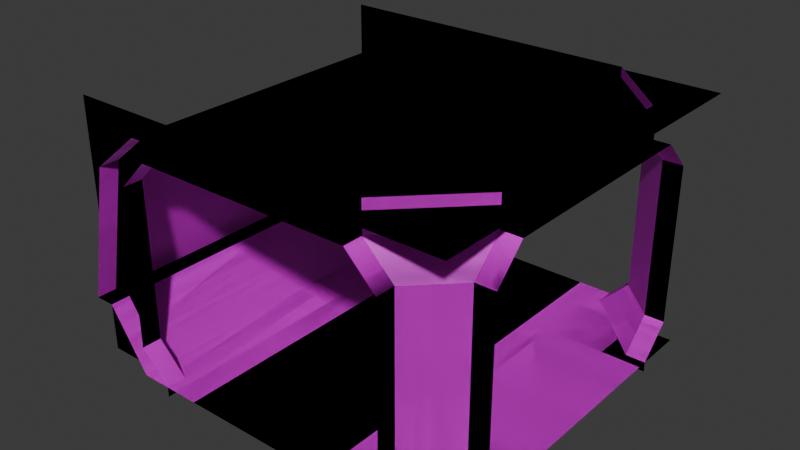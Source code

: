 # Source: corridor_0_t.blend  (saved by Blender 4.4.30; exported with 4.5.12 LTS)
import bpy
from mathutils import Matrix  # noqa: F401  (used for matrix-valued properties, if any)

bpy.ops.wm.read_factory_settings(use_empty=True)
scene = bpy.context.scene
scene.name = 'corridor_0_t'

# ---- collections
col_corridor_0_t = bpy.data.collections.new('corridor_0_t'); scene.collection.children.link(col_corridor_0_t)
col_col = bpy.data.collections.new('col'); col_corridor_0_t.children.link(col_col)

# ---- images (referenced by path relative to the original .blend; pixels are not part of the script)
import os
ASSET_DIR = os.environ.get("B2B_ASSET_DIR", "")  # directory of the original .blend (textures are referenced by path, not embedded)
HERE = os.path.dirname(os.path.abspath(__file__))  # packed textures are extracted next to this script under _unpacked/

def load_image(name, relpath, width, height, colorspace="sRGB"):
    """Load a texture the original file referenced (path relative to the .blend, or extracted next to this script)."""
    p = next((c for c in (os.path.join(HERE, relpath), os.path.join(ASSET_DIR, relpath)) if relpath and os.path.exists(c)), "")
    if p:
        img = bpy.data.images.load(p, check_existing=True)
        img.name = name
    else:  # same state as the original file: an image datablock whose file is absent (Cycles renders it pink)
        img = bpy.data.images.new(name, width, height)
        img.source = "FILE"
        img.filepath = "//" + (relpath or name)
    img.colorspace_settings.name = colorspace
    return img
img_grey_tg_png = load_image('grey_tg.png', 'grey_tg.png', 1024, 1024, 'sRGB')

# ---- materials (node trees are filled in below, after node groups)
mat_material = bpy.data.materials.new('Material')

# ---- material node trees
mat_material.use_nodes = True; mat_material.node_tree.nodes.clear()
_N = mat_material.node_tree.nodes; _L = mat_material.node_tree.links
n0 = _N.new('ShaderNodeBsdfPrincipled'); n0.name = 'Principled BSDF'; n0.location = (10, 300)
n1 = _N.new('ShaderNodeOutputMaterial'); n1.name = 'Material Output'; n1.location = (300, 300)
n2 = _N.new('ShaderNodeTexImage'); n2.name = 'Image Texture'; n2.location = (-280, 280)
n2.image = img_grey_tg_png
_L.new(n0.outputs[0], n1.inputs[0])
_L.new(n2.outputs[0], n0.inputs[0])
n1.is_active_output = True

# ---- world
world_world_001 = bpy.data.worlds.new('World.001'); scene.world = world_world_001
world_world_001.use_nodes = True; world_world_001.node_tree.nodes.clear()
_N = world_world_001.node_tree.nodes; _L = world_world_001.node_tree.links
n0 = _N.new('ShaderNodeOutputWorld'); n0.name = 'World Output'; n0.location = (300, 300)
n1 = _N.new('ShaderNodeBackground'); n1.name = 'Background'; n1.location = (10, 300)
n1.inputs[0].default_value = (0.05088, 0.05088, 0.05088, 1.0)
_L.new(n1.outputs[0], n0.inputs[0])
n0.is_active_output = True
world_world_001.color = (0.05088, 0.05088, 0.05088)
world_world_001.sun_shadow_jitter_overblur = 0.0

# ---- meshes
me_corridor_0_wall_007 = bpy.data.meshes.new('corridor_0_wall.007')
me_corridor_0_wall_007.from_pydata([(-2.0, -2.0, 0.6), (-2.0, 2.0, 0.6), (-1.7, -2.0, 2.0), (-1.7, 2.0, 2.0)], [], [(1, 3, 2, 0)])
_uv = me_corridor_0_wall_007.uv_layers.new(name='UVMap')
_uv.uv.foreach_set('vector', [2.0, 0.6, 2.0, 2.0, -2.0, 2.0, -2.0, 0.6])
me_corridor_0_wall_007.materials.append(mat_material)
me_corridor_0_wall_007.update()
me_corridor_0_wall_008 = bpy.data.meshes.new('corridor_0_wall.008')
me_corridor_0_wall_008.from_pydata([(-1.8, -2.0, 0.6), (-1.8, 2.0, 0.6), (-1.4, -2.0, 0.0), (-1.4, 2.0, 0.0), (-2.0, -2.0, 0.6), (-2.0, 2.0, 0.6)], [], [(2, 3, 1, 0), (1, 5, 4, 0)])
_uv = me_corridor_0_wall_008.uv_layers.new(name='UVMap')
_uv.uv.foreach_set('vector', [-2.0, 0.0, 2.0, 0.0, 2.0, 0.6, -2.0, 0.6, -1.8, 2.0, -2.0, 2.0, -2.0, -2.0, -1.8, -2.0])
me_corridor_0_wall_008.materials.append(mat_material)
me_corridor_0_wall_008.update()
me_corridor_0_wall_009 = bpy.data.meshes.new('corridor_0_wall.009')
me_corridor_0_wall_009.from_pydata([(-1.7, -2.0, 2.0), (-1.7, 2.0, 2.0), (-1.2, -2.0, 2.4), (-1.2, 2.0, 2.4)], [], [(1, 3, 2, 0)])
_uv = me_corridor_0_wall_009.uv_layers.new(name='UVMap')
_uv.uv.foreach_set('vector', [1.7, 2.0, 1.2, 2.0, 1.2, -2.0, 1.7, -2.0])
me_corridor_0_wall_009.materials.append(mat_material)
me_corridor_0_wall_009.update()
me_corridor_0_struct_009 = bpy.data.meshes.new('corridor_0_struct.009')
me_corridor_0_struct_009.from_pydata([(-1.1, -1.8, 2.2), (-1.1, -2.0, 2.2), (-1.1, -1.8, 2.5), (1.1, -2.0, 2.2), (1.1, -1.8, 2.2), (1.1, -1.8, 2.5)], [], [(0, 4, 3, 1), (2, 5, 4, 0)])
_uv = me_corridor_0_struct_009.uv_layers.new(name='UVMap')
_uv.uv.foreach_set('vector', [1.1, -1.8, -1.1, -1.8, -1.1, -2.0, 1.1, -2.0, 1.1, 2.5, -1.1, 2.5, -1.1, 2.2, 1.1, 2.2])
me_corridor_0_struct_009.materials.append(mat_material)
me_corridor_0_struct_009.update()
me_corridor_0_struct_010 = bpy.data.meshes.new('corridor_0_struct.010')
me_corridor_0_struct_010.from_pydata([(-1.1, 1.8, 2.2), (-1.1, 2.0, 2.2), (-1.1, 1.8, 2.5), (1.1, 2.0, 2.2), (1.1, 1.8, 2.2), (1.1, 1.8, 2.5)], [], [(0, 1, 3, 4), (2, 0, 4, 5)])
_uv = me_corridor_0_struct_010.uv_layers.new(name='UVMap')
_uv.uv.foreach_set('vector', [1.1, 1.8, 1.1, 2.0, -1.1, 2.0, -1.1, 1.8, -1.1, 2.5, -1.1, 2.2, 1.1, 2.2, 1.1, 2.5])
me_corridor_0_struct_010.materials.append(mat_material)
me_corridor_0_struct_010.update()
me_corridor_0_struct_011 = bpy.data.meshes.new('corridor_0_struct.011')
me_corridor_0_struct_011.from_pydata([(-2.1, -1.8, 0.0), (-2.1, -1.8, 2.2), (-1.1, -1.8, 0.0), (-1.1, -1.8, 2.2), (-1.1, -2.0, 0.0), (-1.1, -2.0, 2.2), (-2.1, -1.8, 2.5), (-1.1, -1.8, 2.5), (-2.1, -1.8, -0.1), (-1.1, -1.8, -0.1), (-1.1, -2.0, -0.1), (-2.1, -1.8, 0.3), (-1.4, -2.0, 0.3), (-1.4, -1.8, 0.3), (-2.1, -1.8, 1.9), (-1.4, -2.0, 1.9), (-1.4, -1.8, 1.9)], [], [(15, 16, 3, 5), (16, 14, 1, 3), (1, 6, 7, 3), (4, 10, 9, 2), (2, 9, 8, 0), (2, 0, 11, 13), (4, 2, 13, 12), (13, 11, 14, 16), (12, 13, 16, 15)])
_uv = me_corridor_0_struct_011.uv_layers.new(name='UVMap')
_uv.uv.foreach_set('vector', [-2.0, 1.9, -1.8, 1.9, -1.8, 2.2, -2.0, 2.2, 1.4, 1.9, 2.1, 1.9, 2.1, 2.2, 1.1, 2.2, 2.1, 2.2, 2.1, 2.5, 1.1, 2.5, 1.1, 2.2, -2.0, 0.0, -2.0, -0.1, -1.8, -0.1, -1.8, 0.0, 1.1, 0.0, 1.1, -0.1, 2.1, -0.1, 2.1, 0.0, 1.1, 0.0, 2.1, 0.0, 2.1, 0.3, 1.4, 0.3, -1.1, -2.0, -1.1, -1.8, -1.4, -1.8, -1.4, -2.0, 1.4, 0.3, 2.1, 0.3, 2.1, 1.9, 1.4, 1.9, -2.0, 0.3, -1.8, 0.3, -1.8, 1.9, -2.0, 1.9])
me_corridor_0_struct_011.materials.append(mat_material)
me_corridor_0_struct_011.update()
me_corridor_0_struct_018 = bpy.data.meshes.new('corridor_0_struct.018')
me_corridor_0_struct_018.from_pydata([(1.1, 1.8, 0.0), (1.1, 1.8, 2.2), (1.1, 2.0, 0.0), (1.1, 2.0, 2.2), (1.1, 1.8, -0.1), (1.1, 2.0, -0.1), (1.4, 2.0, 0.3), (1.4, 1.8, 0.3), (1.8, 1.1, 2.5), (1.4, 2.0, 1.9), (1.4, 1.8, 1.9), (1.8, 1.1, 0.0), (1.8, 1.1, 2.2), (1.1, 1.8, 2.5), (1.8, 1.1, -0.1), (1.8, 1.4, 0.3), (1.8, 1.4, 1.9), (2.0, 1.1, 0.0), (2.0, 1.1, 2.2), (2.0, 1.1, -0.1), (2.0, 1.4, 0.3), (2.0, 1.4, 1.9)], [], [(9, 10, 1, 3), (2, 5, 4, 0), (2, 0, 7, 6), (6, 7, 10, 9), (1, 12, 8, 13), (1, 10, 16, 12), (10, 7, 15, 16), (7, 0, 11, 15), (0, 4, 14, 11), (16, 15, 20, 21), (11, 14, 19, 17), (12, 16, 21, 18), (15, 11, 17, 20)])
_uv = me_corridor_0_struct_018.uv_layers.new(name='UVMap')
_uv.uv.foreach_set('vector', [-2.0, 1.9, -1.8, 1.9, -1.8, 2.2, -2.0, 2.2, -2.0, 0.0, -2.0, -0.1, -1.8, -0.1, -1.8, 0.0, 1.1, 2.0, 1.1, 1.8, 1.4, 1.8, 1.4, 2.0, -2.0, 0.3, -1.8, 0.3, -1.8, 1.9, -2.0, 1.9, 1.1, 2.2, 1.8, 2.2, 1.8, 2.5, 1.1, 2.5, -1.1, 1.8, -1.4, 1.8, -1.8, 1.4, -1.8, 1.1, 1.4, 1.9, 1.4, 0.3, 1.8, 0.3, 1.8, 1.9, 1.4, 1.8, 1.1, 1.8, 1.8, 1.1, 1.8, 1.4, 1.1, 0.0, 1.1, -0.1, 1.8, -0.1, 1.8, 0.0, 1.8, 1.9, 1.8, 0.3, 2.0, 0.3, 2.0, 1.9, 1.8, 0.0, 1.8, -0.1, 2.0, -0.1, 2.0, 0.0, -1.8, 1.1, -1.8, 1.4, -2.0, 1.4, -2.0, 1.1, 1.8, 1.4, 1.8, 1.1, 2.0, 1.1, 2.0, 1.4])
me_corridor_0_struct_018.materials.append(mat_material)
me_corridor_0_struct_018.update()
me_corridor_0_struct_019 = bpy.data.meshes.new('corridor_0_struct.019')
me_corridor_0_struct_019.from_pydata([(-2.1, 1.8, 0.0), (-2.1, 1.8, 2.2), (-1.1, 1.8, 0.0), (-1.1, 1.8, 2.2), (-1.1, 2.0, 0.0), (-1.1, 2.0, 2.2), (-2.1, 1.8, 2.5), (-1.1, 1.8, 2.5), (-2.1, 1.8, -0.1), (-1.1, 1.8, -0.1), (-1.1, 2.0, -0.1), (-2.1, 1.8, 0.3), (-1.4, 2.0, 0.3), (-1.4, 1.8, 0.3), (-2.1, 1.8, 1.9), (-1.4, 2.0, 1.9), (-1.4, 1.8, 1.9)], [], [(15, 5, 3, 16), (16, 3, 1, 14), (1, 3, 7, 6), (4, 2, 9, 10), (2, 0, 8, 9), (2, 13, 11, 0), (4, 12, 13, 2), (13, 16, 14, 11), (12, 15, 16, 13)])
_uv = me_corridor_0_struct_019.uv_layers.new(name='UVMap')
_uv.uv.foreach_set('vector', [2.0, 1.9, 2.0, 2.2, 1.8, 2.2, 1.8, 1.9, -1.4, 1.9, -1.1, 2.2, -2.1, 2.2, -2.1, 1.9, -2.1, 2.2, -1.1, 2.2, -1.1, 2.5, -2.1, 2.5, 2.0, 0.0, 1.8, 0.0, 1.8, -0.1, 2.0, -0.1, -1.1, 0.0, -2.1, 0.0, -2.1, -0.1, -1.1, -0.1, -1.1, 0.0, -1.4, 0.3, -2.1, 0.3, -2.1, 0.0, -1.1, 2.0, -1.4, 2.0, -1.4, 1.8, -1.1, 1.8, -1.4, 0.3, -1.4, 1.9, -2.1, 1.9, -2.1, 0.3, 2.0, 0.3, 2.0, 1.9, 1.8, 1.9, 1.8, 0.3])
me_corridor_0_struct_019.materials.append(mat_material)
me_corridor_0_struct_019.update()
me_corridor_0_floor_005 = bpy.data.meshes.new('corridor_0_floor.005')
me_corridor_0_floor_005.from_pydata([(1.0, -2.0, -4.768e-07), (1.6, -2.0, 0.0), (1.6, -1.0, 0.0), (1.0, -1.0, -3.576e-07), (1.6, -1.6, 0.0), (1.0, -1.6, -4.053e-07), (2.0, -1.0, 0.0), (2.0, -1.6, 0.0)], [], [(5, 4, 2, 3), (0, 1, 4, 5), (2, 4, 7, 6)])
_uv = me_corridor_0_floor_005.uv_layers.new(name='UVMap')
_uv.uv.foreach_set('vector', [1.0, -1.6, 1.6, -1.6, 1.6, -1.0, 1.0, -1.0, 1.0, -2.0, 1.6, -2.0, 1.6, -1.6, 1.0, -1.6, 1.6, -1.0, 1.6, -1.6, 2.0, -1.6, 2.0, -1.0])
me_corridor_0_floor_005.materials.append(mat_material)
me_corridor_0_floor_005.update()
me_corridor_0_floor_009 = bpy.data.meshes.new('corridor_0_floor.009')
me_corridor_0_floor_009.from_pydata([(1.0, -2.0, -4.768e-07), (0.75, -2.0, -4.768e-07), (0.75, 2.0, -4.768e-07), (1.0, 2.0, 0.0), (0.0, -2.0, -4.768e-07), (0.0, 2.0, -4.768e-07), (-1.0, -2.0, -4.768e-07), (-0.75, -2.0, -4.768e-07), (-0.75, 2.0, -4.768e-07), (-1.0, 2.0, 0.0), (0.75, -0.75, -4.768e-07), (0.75, 0.75, -4.768e-07), (1.0, -0.75, -3.179e-07), (1.0, 0.75, -1.589e-07), (0.0, -0.75, -4.768e-07), (0.0, 0.75, -4.768e-07), (-0.75, -0.75, -4.768e-07), (-0.75, 0.75, -4.768e-07), (-1.0, -0.75, -3.179e-07), (-1.0, 0.75, -1.589e-07), (0.75, 1.0, -4.768e-07), (1.0, 1.0, -1.272e-07), (0.0, 1.0, -4.768e-07), (-0.75, 1.0, -4.768e-07), (-1.0, 1.0, -1.272e-07), (0.75, -1.0, -4.768e-07), (1.0, -1.0, -3.497e-07), (0.0, -1.0, -4.768e-07), (-0.75, -1.0, -4.768e-07), (-1.0, -1.0, -3.497e-07), (2.0, -0.75, -3.179e-07), (2.0, 0.75, -1.589e-07), (2.0, 1.0, -1.272e-07), (2.0, -1.0, -3.497e-07)], [], [(20, 21, 3, 2), (22, 20, 2, 5), (23, 8, 9, 24), (22, 5, 8, 23), (27, 14, 16, 28), (14, 15, 17, 16), (28, 16, 18, 29), (16, 17, 19, 18), (27, 25, 10, 14), (14, 10, 11, 15), (25, 26, 12, 10), (10, 12, 13, 11), (15, 22, 23, 17), (17, 23, 24, 19), (15, 11, 20, 22), (11, 13, 21, 20), (1, 0, 26, 25), (4, 1, 25, 27), (7, 28, 29, 6), (4, 27, 28, 7), (21, 13, 31, 32), (13, 12, 30, 31), (12, 26, 33, 30)])
_uv = me_corridor_0_floor_009.uv_layers.new(name='UVMap')
_uv.uv.foreach_set('vector', [0.75, 1.0, 1.0, 1.0, 1.0, 2.0, 0.75, 2.0, 0.0, 1.0, 0.75, 1.0, 0.75, 2.0, 0.0, 2.0, -0.75, 1.0, -0.75, 2.0, -1.0, 2.0, -1.0, 1.0, 0.0, 1.0, 0.0, 2.0, -0.75, 2.0, -0.75, 1.0, 0.0, -1.0, 0.0, -0.75, -0.75, -0.75, -0.75, -1.0, 0.0, -0.75, 0.0, 0.75, -0.75, 0.75, -0.75, -0.75, -0.75, -1.0, -0.75, -0.75, -1.0, -0.75, -1.0, -1.0, -0.75, -0.75, -0.75, 0.75, -1.0, 0.75, -1.0, -0.75, 0.0, -1.0, 0.75, -1.0, 0.75, -0.75, 0.0, -0.75, 0.0, -0.75, 0.75, -0.75, 0.75, 0.75, 0.0, 0.75, 0.75, -1.0, 1.0, -1.0, 1.0, -0.75, 0.75, -0.75, 0.75, -0.75, 1.0, -0.75, 1.0, 0.75, 0.75, 0.75, 0.0, 0.75, 0.0, 1.0, -0.75, 1.0, -0.75, 0.75, -0.75, 0.75, -0.75, 1.0, -1.0, 1.0, -1.0, 0.75, 0.0, 0.75, 0.75, 0.75, 0.75, 1.0, 0.0, 1.0, 0.75, 0.75, 1.0, 0.75, 1.0, 1.0, 0.75, 1.0, 0.75, -2.0, 1.0, -2.0, 1.0, -1.0, 0.75, -1.0, 0.0, -2.0, 0.75, -2.0, 0.75, -1.0, 0.0, -1.0, -0.75, -2.0, -0.75, -1.0, -1.0, -1.0, -1.0, -2.0, 0.0, -2.0, 0.0, -1.0, -0.75, -1.0, -0.75, -2.0, 1.0, 1.0, 1.0, 0.75, 2.0, 0.75, 2.0, 1.0, 1.0, 0.75, 1.0, -0.75, 2.0, -0.75, 2.0, 0.75, 1.0, -0.75, 1.0, -1.0, 2.0, -1.0, 2.0, -0.75])
me_corridor_0_floor_009.materials.append(mat_material)
me_corridor_0_floor_009.update()
me_corridor_0_floor_010 = bpy.data.meshes.new('corridor_0_floor.010')
me_corridor_0_floor_010.from_pydata([(-1.0, -2.0, -4.768e-07), (-1.0, 2.0, 0.0), (-1.4, -2.0, 0.0), (-1.4, 2.0, 0.0)], [], [(0, 1, 3, 2)])
_uv = me_corridor_0_floor_010.uv_layers.new(name='UVMap')
_uv.uv.foreach_set('vector', [-1.0, -2.0, -1.0, 2.0, -1.4, 2.0, -1.4, -2.0])
me_corridor_0_floor_010.materials.append(mat_material)
me_corridor_0_floor_010.update()
me_corridor_0_ceiling_003 = bpy.data.meshes.new('corridor_0_ceiling.003')
me_corridor_0_ceiling_003.from_pydata([(2.0, -2.0, 2.4), (2.0, 2.0, 2.4), (-1.2, -2.0, 2.4), (-1.2, 2.0, 2.4)], [], [(1, 0, 2, 3)])
_uv = me_corridor_0_ceiling_003.uv_layers.new(name='UVMap')
_uv.uv.foreach_set('vector', [-2.0, 2.0, -2.0, -2.0, 1.2, -2.0, 1.2, 2.0])
me_corridor_0_ceiling_003.materials.append(mat_material)
me_corridor_0_ceiling_003.update()
me_corridor_0_floor_011 = bpy.data.meshes.new('corridor_0_floor.011')
me_corridor_0_floor_011.from_pydata([(1.0, 2.0, 0.0), (1.6, 2.0, 0.0), (1.6, 1.0, 0.0), (1.0, 1.0, -1.192e-07), (1.6, 1.6, 0.0), (1.0, 1.6, -7.153e-08), (2.0, 1.0, 0.0), (2.0, 1.6, 0.0)], [], [(5, 4, 1, 0), (3, 2, 4, 5), (4, 2, 6, 7)])
_uv = me_corridor_0_floor_011.uv_layers.new(name='UVMap')
_uv.uv.foreach_set('vector', [1.0, 1.6, 1.6, 1.6, 1.6, 2.0, 1.0, 2.0, 1.0, 1.0, 1.6, 1.0, 1.6, 1.6, 1.0, 1.6, 1.6, 1.6, 1.6, 1.0, 2.0, 1.0, 2.0, 1.6])
me_corridor_0_floor_011.materials.append(mat_material)
me_corridor_0_floor_011.update()
me_corridor_0_struct_020 = bpy.data.meshes.new('corridor_0_struct.020')
me_corridor_0_struct_020.from_pydata([(1.1, -1.8, 0.0), (1.1, -1.8, 2.2), (1.1, -2.0, 0.0), (1.1, -2.0, 2.2), (1.1, -1.8, -0.1), (1.1, -2.0, -0.1), (1.4, -2.0, 0.3), (1.4, -1.8, 0.3), (1.8, -1.1, 2.5), (1.4, -2.0, 1.9), (1.4, -1.8, 1.9), (1.8, -1.1, 0.0), (1.8, -1.1, 2.2), (1.1, -1.8, 2.5), (1.8, -1.1, -0.1), (1.8, -1.4, 0.3), (1.8, -1.4, 1.9), (2.0, -1.1, 0.0), (2.0, -1.1, 2.2), (2.0, -1.1, -0.1), (2.0, -1.4, 0.3), (2.0, -1.4, 1.9)], [], [(9, 3, 1, 10), (2, 0, 4, 5), (2, 6, 7, 0), (6, 9, 10, 7), (1, 13, 8, 12), (1, 12, 16, 10), (10, 16, 15, 7), (7, 15, 11, 0), (0, 11, 14, 4), (16, 21, 20, 15), (11, 17, 19, 14), (12, 18, 21, 16), (15, 20, 17, 11)])
_uv = me_corridor_0_struct_020.uv_layers.new(name='UVMap')
_uv.uv.foreach_set('vector', [2.0, 1.9, 2.0, 2.2, 1.8, 2.2, 1.8, 1.9, 2.0, 0.0, 1.8, 0.0, 1.8, -0.1, 2.0, -0.1, 1.1, -2.0, 1.4, -2.0, 1.4, -1.8, 1.1, -1.8, 2.0, 0.3, 2.0, 1.9, 1.8, 1.9, 1.8, 0.3, -1.1, 2.2, -1.1, 2.5, -1.8, 2.5, -1.8, 2.2, -1.1, -1.8, -1.8, -1.1, -1.8, -1.4, -1.4, -1.8, -1.4, 1.9, -1.8, 1.9, -1.8, 0.3, -1.4, 0.3, 1.4, -1.8, 1.8, -1.4, 1.8, -1.1, 1.1, -1.8, -1.1, 0.0, -1.8, 0.0, -1.8, -0.1, -1.1, -0.1, -1.8, 1.9, -2.0, 1.9, -2.0, 0.3, -1.8, 0.3, -1.8, 0.0, -2.0, 0.0, -2.0, -0.1, -1.8, -0.1, -1.8, -1.1, -2.0, -1.1, -2.0, -1.4, -1.8, -1.4, 1.8, -1.4, 2.0, -1.4, 2.0, -1.1, 1.8, -1.1])
me_corridor_0_struct_020.materials.append(mat_material)
me_corridor_0_struct_020.update()
me_corridor_0_struct_021 = bpy.data.meshes.new('corridor_0_struct.021')
me_corridor_0_struct_021.from_pydata([(1.8, 1.1, 2.5), (1.8, 1.1, 2.2), (2.0, 1.1, 2.2), (1.8, -1.1, 2.5), (1.8, -1.1, 2.2), (2.0, -1.1, 2.2)], [], [(1, 2, 5, 4), (0, 1, 4, 3)])
_uv = me_corridor_0_struct_021.uv_layers.new(name='UVMap')
_uv.uv.foreach_set('vector', [-1.8, 1.1, -2.0, 1.1, -2.0, -1.1, -1.8, -1.1, -1.1, 2.5, -1.1, 2.2, 1.1, 2.2, 1.1, 2.5])
me_corridor_0_struct_021.materials.append(mat_material)
me_corridor_0_struct_021.update()
me_corridor_0_wall_015 = bpy.data.meshes.new('corridor_0_wall.015')
me_corridor_0_wall_015.from_pydata([(-1.8, -2.0, 0.6), (-1.8, 2.0, 0.6), (-1.4, -2.0, 0.0), (-1.4, 2.0, 0.0), (-2.0, -2.0, 0.6), (-2.0, 2.0, 0.6)], [], [(2, 3, 1, 0), (1, 5, 4, 0)])
_uv = me_corridor_0_wall_015.uv_layers.new(name='UVMap')
_uv.uv.foreach_set('vector', [0.4, 0.0, 0.4, 1.0, 1.0, 1.0, 1.0, 0.0, 1.0, 1.0, 1.0, 1.0, 1.0, 0.0, 1.0, 0.0])
me_corridor_0_wall_015.update()
me_corridor_0_wall_014 = bpy.data.meshes.new('corridor_0_wall.014')
me_corridor_0_wall_014.from_pydata([(-2.0, -2.0, 0.6), (-2.0, 2.0, 0.6), (-1.7, -2.0, 2.0), (-1.7, 2.0, 2.0)], [], [(1, 3, 2, 0)])
_uv = me_corridor_0_wall_014.uv_layers.new(name='UVMap')
_uv.uv.foreach_set('vector', [1.0, 1.0, 1.0, 1.0, 1.0, 0.0, 1.0, 0.0])
me_corridor_0_wall_014.update()
me_corridor_0_wall_017 = bpy.data.meshes.new('corridor_0_wall.017')
me_corridor_0_wall_017.from_pydata([(-1.7, -2.0, 2.0), (-1.7, 2.0, 2.0), (-1.2, -2.0, 2.4), (-1.2, 2.0, 2.4)], [], [(1, 3, 2, 0)])
_uv = me_corridor_0_wall_017.uv_layers.new(name='UVMap')
_uv.uv.foreach_set('vector', [1.0, 1.0, 1.0, 1.0, 1.0, 0.0, 1.0, 0.0])
me_corridor_0_wall_017.update()
me_corridor_0_struct_008 = bpy.data.meshes.new('corridor_0_struct.008')
me_corridor_0_struct_008.from_pydata([(1.8, 1.1, 2.5), (1.8, 1.1, 2.2), (2.0, 1.1, 2.2), (1.8, -1.1, 2.5), (1.8, -1.1, 2.2), (2.0, -1.1, 2.2)], [], [(1, 2, 5, 4), (0, 1, 4, 3)])
_uv = me_corridor_0_struct_008.uv_layers.new(name='UVMap')
_uv.uv.foreach_set('vector', [0.625, 1.0, 0.625, 1.0, 0.625, 1.0, 0.625, 1.0, 0.625, 1.0, 0.625, 1.0, 0.625, 1.0, 0.625, 1.0])
me_corridor_0_struct_008.update()
me_corridor_0_struct_007 = bpy.data.meshes.new('corridor_0_struct.007')
me_corridor_0_struct_007.from_pydata([(1.1, -1.8, 0.0), (1.1, -1.8, 2.2), (1.1, -2.0, 0.0), (1.1, -2.0, 2.2), (1.1, -1.8, -0.1), (1.1, -2.0, -0.1), (1.4, -2.0, 0.3), (1.4, -1.8, 0.3), (1.8, -1.1, 2.5), (1.4, -2.0, 1.9), (1.4, -1.8, 1.9), (1.8, -1.1, 0.0), (1.8, -1.1, 2.2), (1.1, -1.8, 2.5), (1.8, -1.1, -0.1), (1.8, -1.4, 0.3), (1.8, -1.4, 1.9), (2.0, -1.1, 0.0), (2.0, -1.1, 2.2), (2.0, -1.1, -0.1), (2.0, -1.4, 0.3), (2.0, -1.4, 1.9)], [], [(9, 3, 1, 10), (2, 0, 4, 5), (2, 6, 7, 0), (6, 9, 10, 7), (1, 13, 8, 12), (1, 12, 16, 10), (10, 16, 15, 7), (7, 15, 11, 0), (0, 11, 14, 4), (16, 21, 20, 15), (11, 17, 19, 14), (12, 18, 21, 16), (15, 20, 17, 11)])
_uv = me_corridor_0_struct_007.uv_layers.new(name='UVMap')
_uv.uv.foreach_set('vector', [0.6053, 0.5, 0.625, 0.5, 0.625, 0.75, 0.6053, 0.75, 0.375, 0.5, 0.375, 0.75, 0.375, 0.75, 0.375, 0.5, 0.375, 0.5, 0.5, 0.5, 0.5, 0.75, 0.375, 0.75, 0.5, 0.5, 0.6053, 0.5, 0.6053, 0.75, 0.5, 0.75, 0.625, 0.75, 0.625, 0.75, 0.625, 1.0, 0.625, 1.0, 0.625, 0.75, 0.625, 1.0, 0.6053, 1.0, 0.6053, 0.75, 0.6053, 0.75, 0.6053, 1.0, 0.5, 1.0, 0.5, 0.75, 0.5, 0.75, 0.5, 1.0, 0.375, 1.0, 0.375, 0.75, 0.375, 0.75, 0.375, 1.0, 0.375, 1.0, 0.375, 0.75, 0.6053, 1.0, 0.6053, 1.0, 0.5, 1.0, 0.5, 1.0, 0.375, 1.0, 0.375, 1.0, 0.375, 1.0, 0.375, 1.0, 0.625, 1.0, 0.625, 1.0, 0.6053, 1.0, 0.6053, 1.0, 0.5, 1.0, 0.5, 1.0, 0.375, 1.0, 0.375, 1.0])
me_corridor_0_struct_007.update()
me_corridor_0_struct_013 = bpy.data.meshes.new('corridor_0_struct.013')
me_corridor_0_struct_013.from_pydata([(-1.1, 1.8, 2.2), (-1.1, 2.0, 2.2), (-1.1, 1.8, 2.5), (1.1, 2.0, 2.2), (1.1, 1.8, 2.2), (1.1, 1.8, 2.5)], [], [(0, 1, 3, 4), (2, 0, 4, 5)])
_uv = me_corridor_0_struct_013.uv_layers.new(name='UVMap')
_uv.uv.foreach_set('vector', [0.625, 0.75, 0.625, 0.5, 0.625, 0.5, 0.625, 0.75, 0.625, 0.75, 0.625, 0.75, 0.625, 0.75, 0.625, 0.75])
me_corridor_0_struct_013.update()
me_corridor_0_struct_014 = bpy.data.meshes.new('corridor_0_struct.014')
me_corridor_0_struct_014.from_pydata([(-2.1, -1.8, 0.0), (-2.1, -1.8, 2.2), (-1.1, -1.8, 0.0), (-1.1, -1.8, 2.2), (-1.1, -2.0, 0.0), (-1.1, -2.0, 2.2), (-2.1, -1.8, 2.5), (-1.1, -1.8, 2.5), (-2.1, -1.8, -0.1), (-1.1, -1.8, -0.1), (-1.1, -2.0, -0.1), (-2.1, -1.8, 0.3), (-1.4, -2.0, 0.3), (-1.4, -1.8, 0.3), (-2.1, -1.8, 1.9), (-1.4, -2.0, 1.9), (-1.4, -1.8, 1.9)], [], [(15, 16, 3, 5), (16, 14, 1, 3), (1, 6, 7, 3), (4, 10, 9, 2), (2, 9, 8, 0), (2, 0, 11, 13), (4, 2, 13, 12), (13, 11, 14, 16), (12, 13, 16, 15)])
_uv = me_corridor_0_struct_014.uv_layers.new(name='UVMap')
_uv.uv.foreach_set('vector', [0.6053, 0.5, 0.6053, 0.75, 0.625, 0.75, 0.625, 0.5, 0.6053, 0.75, 0.6053, 1.0, 0.625, 1.0, 0.625, 0.75, 0.625, 1.0, 0.625, 1.0, 0.625, 0.75, 0.625, 0.75, 0.375, 0.5, 0.375, 0.5, 0.375, 0.75, 0.375, 0.75, 0.375, 0.75, 0.375, 0.75, 0.375, 1.0, 0.375, 1.0, 0.375, 0.75, 0.375, 1.0, 0.5, 1.0, 0.5, 0.75, 0.375, 0.5, 0.375, 0.75, 0.5, 0.75, 0.5, 0.5, 0.5, 0.75, 0.5, 1.0, 0.6053, 1.0, 0.6053, 0.75, 0.5, 0.5, 0.5, 0.75, 0.6053, 0.75, 0.6053, 0.5])
me_corridor_0_struct_014.update()
me_corridor_0_struct_015 = bpy.data.meshes.new('corridor_0_struct.015')
me_corridor_0_struct_015.from_pydata([(1.1, 1.8, 0.0), (1.1, 1.8, 2.2), (1.1, 2.0, 0.0), (1.1, 2.0, 2.2), (1.1, 1.8, -0.1), (1.1, 2.0, -0.1), (1.4, 2.0, 0.3), (1.4, 1.8, 0.3), (1.8, 1.1, 2.5), (1.4, 2.0, 1.9), (1.4, 1.8, 1.9), (1.8, 1.1, 0.0), (1.8, 1.1, 2.2), (1.1, 1.8, 2.5), (1.8, 1.1, -0.1), (1.8, 1.4, 0.3), (1.8, 1.4, 1.9), (2.0, 1.1, 0.0), (2.0, 1.1, 2.2), (2.0, 1.1, -0.1), (2.0, 1.4, 0.3), (2.0, 1.4, 1.9)], [], [(9, 10, 1, 3), (2, 5, 4, 0), (2, 0, 7, 6), (6, 7, 10, 9), (1, 12, 8, 13), (1, 10, 16, 12), (10, 7, 15, 16), (7, 0, 11, 15), (0, 4, 14, 11), (16, 15, 20, 21), (11, 14, 19, 17), (12, 16, 21, 18), (15, 11, 17, 20)])
_uv = me_corridor_0_struct_015.uv_layers.new(name='UVMap')
_uv.uv.foreach_set('vector', [0.6053, 0.5, 0.6053, 0.75, 0.625, 0.75, 0.625, 0.5, 0.375, 0.5, 0.375, 0.5, 0.375, 0.75, 0.375, 0.75, 0.375, 0.5, 0.375, 0.75, 0.5, 0.75, 0.5, 0.5, 0.5, 0.5, 0.5, 0.75, 0.6053, 0.75, 0.6053, 0.5, 0.625, 0.75, 0.625, 1.0, 0.625, 1.0, 0.625, 0.75, 0.625, 0.75, 0.6053, 0.75, 0.6053, 1.0, 0.625, 1.0, 0.6053, 0.75, 0.5, 0.75, 0.5, 1.0, 0.6053, 1.0, 0.5, 0.75, 0.375, 0.75, 0.375, 1.0, 0.5, 1.0, 0.375, 0.75, 0.375, 0.75, 0.375, 1.0, 0.375, 1.0, 0.6053, 1.0, 0.5, 1.0, 0.5, 1.0, 0.6053, 1.0, 0.375, 1.0, 0.375, 1.0, 0.375, 1.0, 0.375, 1.0, 0.625, 1.0, 0.6053, 1.0, 0.6053, 1.0, 0.625, 1.0, 0.5, 1.0, 0.375, 1.0, 0.375, 1.0, 0.5, 1.0])
me_corridor_0_struct_015.update()
me_corridor_0_struct_016 = bpy.data.meshes.new('corridor_0_struct.016')
me_corridor_0_struct_016.from_pydata([(-2.1, 1.8, 0.0), (-2.1, 1.8, 2.2), (-1.1, 1.8, 0.0), (-1.1, 1.8, 2.2), (-1.1, 2.0, 0.0), (-1.1, 2.0, 2.2), (-2.1, 1.8, 2.5), (-1.1, 1.8, 2.5), (-2.1, 1.8, -0.1), (-1.1, 1.8, -0.1), (-1.1, 2.0, -0.1), (-2.1, 1.8, 0.3), (-1.4, 2.0, 0.3), (-1.4, 1.8, 0.3), (-2.1, 1.8, 1.9), (-1.4, 2.0, 1.9), (-1.4, 1.8, 1.9)], [], [(15, 5, 3, 16), (16, 3, 1, 14), (1, 3, 7, 6), (4, 2, 9, 10), (2, 0, 8, 9), (2, 13, 11, 0), (4, 12, 13, 2), (13, 16, 14, 11), (12, 15, 16, 13)])
_uv = me_corridor_0_struct_016.uv_layers.new(name='UVMap')
_uv.uv.foreach_set('vector', [0.6053, 0.5, 0.625, 0.5, 0.625, 0.75, 0.6053, 0.75, 0.6053, 0.75, 0.625, 0.75, 0.625, 1.0, 0.6053, 1.0, 0.625, 1.0, 0.625, 0.75, 0.625, 0.75, 0.625, 1.0, 0.375, 0.5, 0.375, 0.75, 0.375, 0.75, 0.375, 0.5, 0.375, 0.75, 0.375, 1.0, 0.375, 1.0, 0.375, 0.75, 0.375, 0.75, 0.5, 0.75, 0.5, 1.0, 0.375, 1.0, 0.375, 0.5, 0.5, 0.5, 0.5, 0.75, 0.375, 0.75, 0.5, 0.75, 0.6053, 0.75, 0.6053, 1.0, 0.5, 1.0, 0.5, 0.5, 0.6053, 0.5, 0.6053, 0.75, 0.5, 0.75])
me_corridor_0_struct_016.update()
me_corridor_0_struct_012 = bpy.data.meshes.new('corridor_0_struct.012')
me_corridor_0_struct_012.from_pydata([(-1.1, -1.8, 2.2), (-1.1, -2.0, 2.2), (-1.1, -1.8, 2.5), (1.1, -2.0, 2.2), (1.1, -1.8, 2.2), (1.1, -1.8, 2.5)], [], [(0, 4, 3, 1), (2, 5, 4, 0)])
_uv = me_corridor_0_struct_012.uv_layers.new(name='UVMap')
_uv.uv.foreach_set('vector', [0.625, 0.75, 0.625, 0.75, 0.625, 0.5, 0.625, 0.5, 0.625, 0.75, 0.625, 0.75, 0.625, 0.75, 0.625, 0.75])
me_corridor_0_struct_012.update()
me_corridor_0_floor_004 = bpy.data.meshes.new('corridor_0_floor.004')
me_corridor_0_floor_004.from_pydata([(1.0, 2.0, 0.0), (1.6, 2.0, 0.0), (1.6, 1.0, 0.0), (1.0, 1.0, -1.192e-07), (1.6, 1.6, 0.0), (1.0, 1.6, -7.153e-08), (2.0, 1.0, 0.0), (2.0, 1.6, 0.0)], [], [(5, 4, 1, 0), (3, 2, 4, 5), (4, 2, 6, 7)])
_uv = me_corridor_0_floor_004.uv_layers.new(name='UVMap')
_uv.uv.foreach_set('vector', [0.0, 0.85, 0.4, 0.85, 0.4, 1.0, 0.0, 1.0, 0.0, 0.75, 0.4, 0.75, 0.4, 0.85, 0.0, 0.85, 0.4, 0.85, 0.4, 0.75, 0.4, 0.75, 0.4, 0.85])
me_corridor_0_floor_004.update()
me_corridor_0_floor_006 = bpy.data.meshes.new('corridor_0_floor.006')
me_corridor_0_floor_006.from_pydata([(1.0, -2.0, -4.768e-07), (1.6, -2.0, 0.0), (1.6, -1.0, 0.0), (1.0, -1.0, -3.576e-07), (1.6, -1.6, 0.0), (1.0, -1.6, -4.053e-07), (2.0, -1.0, 0.0), (2.0, -1.6, 0.0)], [], [(5, 4, 2, 3), (0, 1, 4, 5), (2, 4, 7, 6)])
_uv = me_corridor_0_floor_006.uv_layers.new(name='UVMap')
_uv.uv.foreach_set('vector', [0.0, 0.15, 0.4, 0.15, 0.4, 0.25, 0.0, 0.25, 0.0, 0.0, 0.4, 0.0, 0.4, 0.15, 0.0, 0.15, 0.4, 0.25, 0.4, 0.15, 0.4, 0.15, 0.4, 0.25])
me_corridor_0_floor_006.update()
me_corridor_0_floor_007 = bpy.data.meshes.new('corridor_0_floor.007')
me_corridor_0_floor_007.from_pydata([(1.0, -2.0, -4.768e-07), (0.75, -2.0, -4.768e-07), (0.75, 2.0, -4.768e-07), (1.0, 2.0, 0.0), (0.0, -2.0, -4.768e-07), (0.0, 2.0, -4.768e-07), (-1.0, -2.0, -4.768e-07), (-0.75, -2.0, -4.768e-07), (-0.75, 2.0, -4.768e-07), (-1.0, 2.0, 0.0), (0.75, -0.75, -4.768e-07), (0.75, 0.75, -4.768e-07), (1.0, -0.75, -3.179e-07), (1.0, 0.75, -1.589e-07), (0.0, -0.75, -4.768e-07), (0.0, 0.75, -4.768e-07), (-0.75, -0.75, -4.768e-07), (-0.75, 0.75, -4.768e-07), (-1.0, -0.75, -3.179e-07), (-1.0, 0.75, -1.589e-07), (0.75, 1.0, -4.768e-07), (1.0, 1.0, -1.272e-07), (0.0, 1.0, -4.768e-07), (-0.75, 1.0, -4.768e-07), (-1.0, 1.0, -1.272e-07), (0.75, -1.0, -4.768e-07), (1.0, -1.0, -3.497e-07), (0.0, -1.0, -4.768e-07), (-0.75, -1.0, -4.768e-07), (-1.0, -1.0, -3.497e-07), (2.0, -0.75, -3.179e-07), (2.0, 0.75, -1.589e-07), (2.0, 1.0, -1.272e-07), (2.0, -1.0, -3.497e-07)], [], [(20, 21, 3, 2), (22, 20, 2, 5), (23, 8, 9, 24), (22, 5, 8, 23), (27, 14, 16, 28), (14, 15, 17, 16), (28, 16, 18, 29), (16, 17, 19, 18), (27, 25, 10, 14), (14, 10, 11, 15), (25, 26, 12, 10), (10, 12, 13, 11), (15, 22, 23, 17), (17, 23, 24, 19), (15, 11, 20, 22), (11, 13, 21, 20), (1, 0, 26, 25), (4, 1, 25, 27), (7, 28, 29, 6), (4, 27, 28, 7), (21, 13, 31, 32), (13, 12, 30, 31), (12, 26, 33, 30)])
_uv = me_corridor_0_floor_007.uv_layers.new(name='UVMap')
_uv.uv.foreach_set('vector', [0.6667, 0.7333, 1.0, 0.7333, 1.0, 1.0, 0.6667, 1.0, 0.5, 0.7333, 0.6667, 0.7333, 0.6667, 1.0, 0.5, 1.0, 0.6667, 0.7333, 0.6667, 1.0, 1.0, 1.0, 1.0, 0.7333, 0.5, 0.7333, 0.5, 1.0, 0.6667, 1.0, 0.6667, 0.7333, 0.5, 0.2667, 0.5, 0.3333, 0.6667, 0.3333, 0.6667, 0.2667, 0.5, 0.3333, 0.5, 0.6667, 0.6667, 0.6667, 0.6667, 0.3333, 0.6667, 0.2667, 0.6667, 0.3333, 1.0, 0.3333, 1.0, 0.2667, 0.6667, 0.3333, 0.6667, 0.6667, 1.0, 0.6667, 1.0, 0.3333, 0.5, 0.2667, 0.6667, 0.2667, 0.6667, 0.3333, 0.5, 0.3333, 0.5, 0.3333, 0.6667, 0.3333, 0.6667, 0.6667, 0.5, 0.6667, 0.6667, 0.2667, 1.0, 0.2667, 1.0, 0.3333, 0.6667, 0.3333, 0.6667, 0.3333, 1.0, 0.3333, 1.0, 0.6667, 0.6667, 0.6667, 0.5, 0.6667, 0.5, 0.7333, 0.6667, 0.7333, 0.6667, 0.6667, 0.6667, 0.6667, 0.6667, 0.7333, 1.0, 0.7333, 1.0, 0.6667, 0.5, 0.6667, 0.6667, 0.6667, 0.6667, 0.7333, 0.5, 0.7333, 0.6667, 0.6667, 1.0, 0.6667, 1.0, 0.7333, 0.6667, 0.7333, 0.6667, 0.0, 1.0, 0.0, 1.0, 0.2667, 0.6667, 0.2667, 0.5, 0.0, 0.6667, 0.0, 0.6667, 0.2667, 0.5, 0.2667, 0.6667, 0.0, 0.6667, 0.2667, 1.0, 0.2667, 1.0, 0.0, 0.5, 0.0, 0.5, 0.2667, 0.6667, 0.2667, 0.6667, 0.0, 1.0, 0.7333, 1.0, 0.6667, 1.0, 0.6667, 1.0, 0.7333, 1.0, 0.6667, 1.0, 0.3333, 1.0, 0.3333, 1.0, 0.6667, 1.0, 0.3333, 1.0, 0.2667, 1.0, 0.2667, 1.0, 0.3333])
me_corridor_0_floor_007.update()
me_corridor_0_floor_008 = bpy.data.meshes.new('corridor_0_floor.008')
me_corridor_0_floor_008.from_pydata([(-1.0, -2.0, -4.768e-07), (-1.0, 2.0, 0.0), (-1.4, -2.0, 0.0), (-1.4, 2.0, 0.0)], [], [(0, 1, 3, 2)])
_uv = me_corridor_0_floor_008.uv_layers.new(name='UVMap')
_uv.uv.foreach_set('vector', [0.0, 0.0, 0.0, 1.0, 0.4, 1.0, 0.4, 0.0])
me_corridor_0_floor_008.update()
me_corridor_0_ceiling_002 = bpy.data.meshes.new('corridor_0_ceiling.002')
me_corridor_0_ceiling_002.from_pydata([(2.0, -2.0, 2.4), (2.0, 2.0, 2.4), (-1.2, -2.0, 2.4), (-1.2, 2.0, 2.4)], [], [(1, 0, 2, 3)])
_uv = me_corridor_0_ceiling_002.uv_layers.new(name='UVMap')
_uv.uv.foreach_set('vector', [1.0, 1.0, 1.0, 0.0, 1.0, 0.0, 1.0, 1.0])
me_corridor_0_ceiling_002.update()

# ---- objects
ob_corridor_0_wall_001 = bpy.data.objects.new('corridor_0_wall.001', me_corridor_0_wall_007)
ob_corridor_0_wall_002 = bpy.data.objects.new('corridor_0_wall.002', me_corridor_0_wall_008)
ob_corridor_0_wall = bpy.data.objects.new('corridor_0_wall', me_corridor_0_wall_009)
ob_corridor_0_struct = bpy.data.objects.new('corridor_0_struct', me_corridor_0_struct_009)
ob_corridor_0_struct_004 = bpy.data.objects.new('corridor_0_struct.004', me_corridor_0_struct_010)
ob_corridor_0_struct_003 = bpy.data.objects.new('corridor_0_struct.003', me_corridor_0_struct_011)
ob_corridor_0_struct_002 = bpy.data.objects.new('corridor_0_struct.002', me_corridor_0_struct_018)
ob_corridor_0_struct_001 = bpy.data.objects.new('corridor_0_struct.001', me_corridor_0_struct_019)
ob_corridor_0_floor_002 = bpy.data.objects.new('corridor_0_floor.002', me_corridor_0_floor_005)
ob_corridor_0_floor_001 = bpy.data.objects.new('corridor_0_floor.001', me_corridor_0_floor_009)
ob_corridor_0_floor = bpy.data.objects.new('corridor_0_floor', me_corridor_0_floor_010)
ob_corridor_0_ceiling = bpy.data.objects.new('corridor_0_ceiling', me_corridor_0_ceiling_003)
ob_corridor_0_floor_003 = bpy.data.objects.new('corridor_0_floor.003', me_corridor_0_floor_011)
ob_corridor_0_struct_005 = bpy.data.objects.new('corridor_0_struct.005', me_corridor_0_struct_020)
ob_corridor_0_struct_006 = bpy.data.objects.new('corridor_0_struct.006', me_corridor_0_struct_021)
ob_corridor_0_wall_002_convcolonly = bpy.data.objects.new('corridor_0_wall.002-convcolonly', me_corridor_0_wall_015)
ob_corridor_0_wall_001_convcolonly = bpy.data.objects.new('corridor_0_wall.001-convcolonly', me_corridor_0_wall_014)
ob_corridor_0_wall_convcolonly = bpy.data.objects.new('corridor_0_wall-convcolonly', me_corridor_0_wall_017)
ob_corridor_0_struct_006_convcolonly = bpy.data.objects.new('corridor_0_struct.006-convcolonly', me_corridor_0_struct_008)
ob_corridor_0_struct_005_convcolonly = bpy.data.objects.new('corridor_0_struct.005-convcolonly', me_corridor_0_struct_007)
ob_corridor_0_struct_004_convcolonly = bpy.data.objects.new('corridor_0_struct.004-convcolonly', me_corridor_0_struct_013)
ob_corridor_0_struct_003_convcolonly = bpy.data.objects.new('corridor_0_struct.003-convcolonly', me_corridor_0_struct_014)
ob_corridor_0_struct_002_convcolonly = bpy.data.objects.new('corridor_0_struct.002-convcolonly', me_corridor_0_struct_015)
ob_corridor_0_struct_001_convcolonly = bpy.data.objects.new('corridor_0_struct.001-convcolonly', me_corridor_0_struct_016)
ob_corridor_0_struct_convcolonly = bpy.data.objects.new('corridor_0_struct-convcolonly', me_corridor_0_struct_012)
ob_corridor_0_floor_003_convcolonly = bpy.data.objects.new('corridor_0_floor.003-convcolonly', me_corridor_0_floor_004)
ob_corridor_0_floor_002_convcolonly = bpy.data.objects.new('corridor_0_floor.002-convcolonly', me_corridor_0_floor_006)
ob_corridor_0_floor_001_convcolonly = bpy.data.objects.new('corridor_0_floor.001-convcolonly', me_corridor_0_floor_007)
ob_corridor_0_floor_convcolonly = bpy.data.objects.new('corridor_0_floor-convcolonly', me_corridor_0_floor_008)
ob_corridor_0_ceiling_convcolonly = bpy.data.objects.new('corridor_0_ceiling-convcolonly', me_corridor_0_ceiling_002)

# ---- transforms, parenting, visibility, modifiers, constraints
ob_corridor_0_wall_001.location = (0.0, 0.0, 0.0)
ob_corridor_0_wall_002.location = (0.0, 0.0, 0.0)
ob_corridor_0_wall.location = (0.0, 0.0, 0.0)
ob_corridor_0_struct.location = (0.0, 0.0, 0.0)
ob_corridor_0_struct_004.location = (0.0, 0.0, 0.0)
ob_corridor_0_struct_003.location = (0.0, 0.0, 0.0)
ob_corridor_0_struct_002.location = (0.0, 0.0, 0.0)
ob_corridor_0_struct_001.location = (0.0, 0.0, 0.0)
ob_corridor_0_floor_002.location = (0.0, 0.0, 0.0)
ob_corridor_0_floor_001.location = (0.0, 0.0, 0.0)
ob_corridor_0_floor.location = (0.0, 0.0, 0.0)
ob_corridor_0_ceiling.location = (0.0, 0.0, 0.0)
ob_corridor_0_floor_003.location = (0.0, 0.0, 0.0)
ob_corridor_0_struct_005.location = (0.0, 0.0, 0.0)
ob_corridor_0_struct_006.location = (0.0, 0.0, 0.0)
ob_corridor_0_wall_002_convcolonly.location = (0.0, 0.0, 0.0)
ob_corridor_0_wall_001_convcolonly.location = (0.0, 0.0, 0.0)
ob_corridor_0_wall_convcolonly.location = (0.0, 0.0, 0.0)
ob_corridor_0_struct_006_convcolonly.location = (0.0, 0.0, 0.0)
ob_corridor_0_struct_005_convcolonly.location = (0.0, 0.0, 0.0)
ob_corridor_0_struct_004_convcolonly.location = (0.0, 0.0, 0.0)
ob_corridor_0_struct_003_convcolonly.location = (0.0, 0.0, 0.0)
ob_corridor_0_struct_002_convcolonly.location = (0.0, 0.0, 0.0)
ob_corridor_0_struct_001_convcolonly.location = (0.0, 0.0, 0.0)
ob_corridor_0_struct_convcolonly.location = (0.0, 0.0, 0.0)
ob_corridor_0_floor_003_convcolonly.location = (0.0, 0.0, 0.0)
ob_corridor_0_floor_002_convcolonly.location = (0.0, 0.0, 0.0)
ob_corridor_0_floor_001_convcolonly.location = (0.0, 0.0, 0.0)
ob_corridor_0_floor_convcolonly.location = (0.0, 0.0, 0.0)
ob_corridor_0_ceiling_convcolonly.location = (0.0, 0.0, 0.0)

# ---- collection membership
col_corridor_0_t.objects.link(ob_corridor_0_wall_001)
col_corridor_0_t.objects.link(ob_corridor_0_wall_002)
col_corridor_0_t.objects.link(ob_corridor_0_wall)
col_corridor_0_t.objects.link(ob_corridor_0_struct)
col_corridor_0_t.objects.link(ob_corridor_0_struct_004)
col_corridor_0_t.objects.link(ob_corridor_0_struct_003)
col_corridor_0_t.objects.link(ob_corridor_0_struct_002)
col_corridor_0_t.objects.link(ob_corridor_0_struct_001)
col_corridor_0_t.objects.link(ob_corridor_0_floor_002)
col_corridor_0_t.objects.link(ob_corridor_0_floor_001)
col_corridor_0_t.objects.link(ob_corridor_0_floor)
col_corridor_0_t.objects.link(ob_corridor_0_ceiling)
col_corridor_0_t.objects.link(ob_corridor_0_floor_003)
col_corridor_0_t.objects.link(ob_corridor_0_struct_005)
col_corridor_0_t.objects.link(ob_corridor_0_struct_006)
col_col.objects.link(ob_corridor_0_wall_002_convcolonly)
col_col.objects.link(ob_corridor_0_wall_001_convcolonly)
col_col.objects.link(ob_corridor_0_wall_convcolonly)
col_col.objects.link(ob_corridor_0_struct_006_convcolonly)
col_col.objects.link(ob_corridor_0_struct_005_convcolonly)
col_col.objects.link(ob_corridor_0_struct_004_convcolonly)
col_col.objects.link(ob_corridor_0_struct_003_convcolonly)
col_col.objects.link(ob_corridor_0_struct_002_convcolonly)
col_col.objects.link(ob_corridor_0_struct_001_convcolonly)
col_col.objects.link(ob_corridor_0_struct_convcolonly)
col_col.objects.link(ob_corridor_0_floor_003_convcolonly)
col_col.objects.link(ob_corridor_0_floor_002_convcolonly)
col_col.objects.link(ob_corridor_0_floor_001_convcolonly)
col_col.objects.link(ob_corridor_0_floor_convcolonly)
col_col.objects.link(ob_corridor_0_ceiling_convcolonly)

# ---- scene / render settings (as saved in the file)
scene.frame_start = 1; scene.frame_end = 250; scene.frame_set(1)
scene.render.engine = 'BLENDER_EEVEE_NEXT'
bpy.context.view_layer.update()

# ---- added for rendering (the .blend has no active camera and no usable light): camera, sun
cam_auto = bpy.data.cameras.new('AutoCamera')
cam_auto.lens = 50.0
cam_auto.sensor_width = 36.0
cam_auto.clip_end = 1000.0
ob_auto_camera = bpy.data.objects.new('AutoCamera', cam_auto)
scene.collection.objects.link(ob_auto_camera)
ob_auto_camera.location = (5.7701, -6.98412, 5.85608)
ob_auto_camera.rotation_euler = (1.09748, -7.21219e-08, 0.694738)
scene.camera = ob_auto_camera
light_auto_sun = bpy.data.lights.new('AutoSun', 'SUN')
light_auto_sun.energy = 3.0
light_auto_sun.angle = 0.0523599
ob_auto_sun = bpy.data.objects.new('AutoSun', light_auto_sun)
scene.collection.objects.link(ob_auto_sun)
ob_auto_sun.rotation_euler = (0.872665, 0.174533, 0.523599)
bpy.context.view_layer.update()
